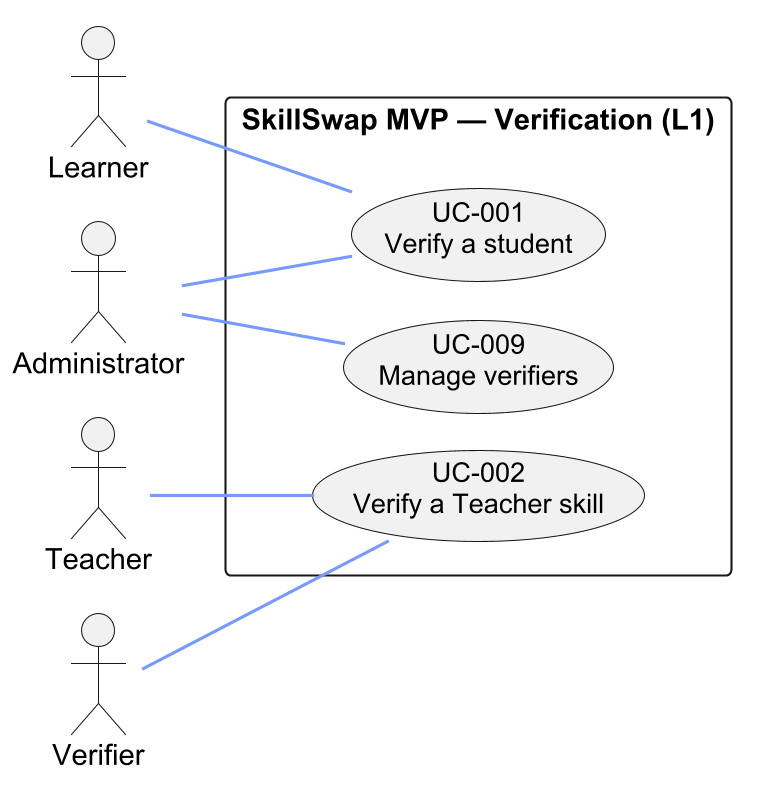

The diagram above was rendered by PlantUML. Its source (embedded in the PNG):
@startuml
!pragma layout smetana

skinparam actorStyle stickman
skinparam usecaseFontSize 13
skinparam shadowing false
skinparam defaultFontName Arial
skinparam dpi 200
skinparam ArrowColor #769AFF
skinparam ArrowThickness 1.5
skinparam UsecaseBackgroundColor #F1F1F1
skinparam UsecaseBorderColor #181818
skinparam UsecaseFontColor #000000
skinparam RectangleBackgroundColor #FFFFFF
skinparam RectangleBorderColor #181818
skinparam backgroundcolor #ffffff
skinparam linetype polyline
skinparam ActorFontColor #000000
skinparam ActorBackgroundColor #F1F1F1
skinparam ActorBorderColor #181818

left to right direction

rectangle "SkillSwap MVP — Verification (L1)" {
  usecase "UC-001\nVerify a student" as UC001
  usecase "UC-009\nManage verifiers" as UC009
  usecase "UC-002\nVerify a Teacher skill" as UC002
}

actor "Learner" as LE
actor "Administrator" as AD
actor "Teacher" as TE
actor "Verifier" as VE

LE -- UC001
AD -- UC001
TE -- UC002
VE -- UC002
AD -- UC009
@enduml